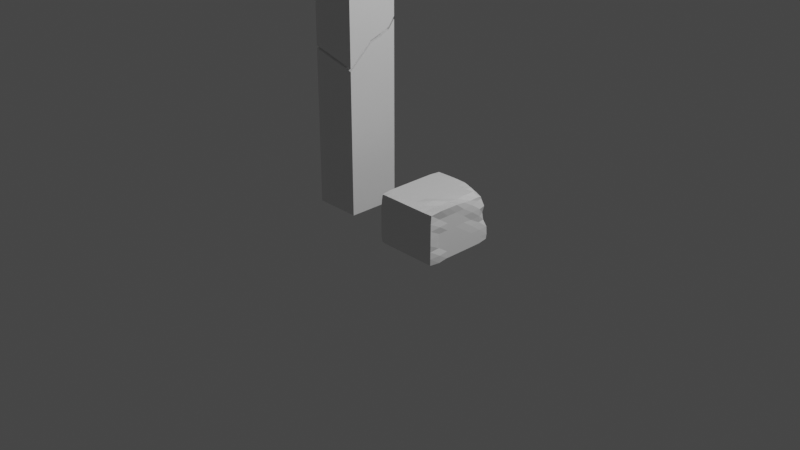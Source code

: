 # Source: gravestone_TYPE07.blend  (saved by Blender 2.90.8; exported with 4.5.12 LTS)
import bpy
from mathutils import Matrix  # noqa: F401  (used for matrix-valued properties, if any)

bpy.ops.wm.read_factory_settings(use_empty=True)
scene = bpy.context.scene
scene.name = 'Scene'

# ---- collections
col_collection = bpy.data.collections.new('Collection'); scene.collection.children.link(col_collection)

# ---- materials (node trees are filled in below, after node groups)
mat_material = bpy.data.materials.new('Material')
mat_material.alpha_threshold = 0.0
mat_material.use_transparent_shadow = False
mat_material.line_color = (0.0, 0.0, 0.0, 1.0)

# ---- material node trees
mat_material.use_nodes = True; mat_material.node_tree.nodes.clear()
_N = mat_material.node_tree.nodes; _L = mat_material.node_tree.links
n0 = _N.new('ShaderNodeOutputMaterial'); n0.name = 'Material Output'; n0.location = (300, 300)
n1 = _N.new('ShaderNodeBsdfPrincipled'); n1.name = 'Principled BSDF'; n1.location = (10, 300)
n1.distribution = 'GGX'
n1.subsurface_method = 'BURLEY'
n1.inputs[2].default_value = 0.4
n1.inputs[3].default_value = 1.45
n1.inputs[27].default_value = (0.0, 0.0, 0.0, 1.0)
n1.inputs[28].default_value = 1.0
_L.new(n1.outputs[0], n0.inputs[0])
n0.is_active_output = True

# ---- world
world_world = bpy.data.worlds.new('World'); scene.world = world_world
world_world.use_nodes = True; world_world.node_tree.nodes.clear()
_N = world_world.node_tree.nodes; _L = world_world.node_tree.links
n0 = _N.new('ShaderNodeOutputWorld'); n0.name = 'World Output'; n0.location = (300, 300)
n1 = _N.new('ShaderNodeBackground'); n1.name = 'Background'; n1.location = (10, 300)
n1.inputs[0].default_value = (0.05088, 0.05088, 0.05088, 1.0)
_L.new(n1.outputs[0], n0.inputs[0])
n0.is_active_output = True
world_world.color = (0.05088, 0.05088, 0.05088)
world_world.use_sun_shadow = False
world_world.sun_shadow_jitter_overblur = 0.0

# ---- cameras
cam_camera = bpy.data.cameras.new('Camera')
cam_camera.clip_end = 100.0
cam_camera.ortho_scale = 7.314

# ---- lights
light_light = bpy.data.lights.new('Light', 'POINT')
light_light.transmission_factor = 0.0
light_light.energy = 1000.0
light_light.shadow_soft_size = 0.1
light_light.shadow_maximum_resolution = 0.006
light_light.use_absolute_resolution = True

# ---- meshes
me_cube = bpy.data.meshes.new('Cube')
me_cube.from_pydata([(-0.8749, -0.2842, -1.002), (-0.8749, -0.2842, 1.682), (-0.8749, 0.2842, -1.002), (-0.8749, 0.2842, 1.682), (-0.3743, -0.2842, -1.002), (-0.3743, -0.2842, 1.682), (-0.3743, 0.2842, -1.002), (-0.3743, 0.2842, 1.682), (-0.8749, -0.2842, 1.682), (-0.8749, 0.2842, 1.682), (-0.3743, 0.2842, 1.682), (-0.3743, -0.2842, 1.682), (-0.3743, -0.2842, 0.5251), (-0.3743, 0.2842, 0.9379), (-0.3743, -0.02402, 0.755), (-0.3743, 0.1223, 0.8064), (-0.3743, 0.2114, 0.8453), (-0.8749, 0.2842, 0.8837), (-0.8749, -0.2842, 0.6512), (-0.8749, 0.1307, 0.8234), (-0.8749, 0.05403, 0.7724), (-0.8749, -0.1184, 0.7206), (-0.8749, -0.2011, 0.6681)], [], [(0, 18, 22, 21, 20, 19, 17, 2), (2, 17, 13, 6), (6, 13, 16, 15, 14, 12, 4), (4, 12, 18, 0), (2, 6, 4, 0), (3, 1, 8, 9), (1, 5, 11, 8), (7, 3, 9, 10), (5, 7, 10, 11), (16, 13, 17, 19), (15, 16, 19, 20), (14, 15, 20, 21), (21, 22, 14), (18, 14, 22), (12, 14, 18)])
_uv = me_cube.uv_layers.new(name='UVMap')
_uv.uv.foreach_set('vector', [0.1372, 0.05849, 0.1372, 0.3151, 0.1243, 0.3178, 0.1114, 0.3259, 0.08465, 0.334, 0.07274, 0.3419, 0.04891, 0.3512, 0.04891, 0.05849, 0.2258, 0.4767, 0.2258, 0.1839, 0.3036, 0.1755, 0.3036, 0.4767, 0.1374, 0.4768, 0.1374, 0.1756, 0.1487, 0.19, 0.1625, 0.1961, 0.1852, 0.204, 0.2256, 0.2397, 0.2256, 0.4768, 0.3815, 0.05849, 0.3815, 0.2956, 0.3038, 0.3152, 0.3038, 0.05849, 0.04678, 0.6159, 0.04678, 0.4953, 0.1837, 0.4953, 0.1837, 0.6159, 0.8229, 0.8246, 0.07836, 0.8226, 0.07839, 0.8096, 0.8229, 0.8116, 0.12, 0.8677, 0.8135, 0.8677, 0.8135, 0.8798, 0.12, 0.8798, 0.7822, 0.9275, 0.1252, 0.9275, 0.1252, 0.9161, 0.7822, 0.9161, 0.7724, 0.7754, 0.119, 0.7754, 0.119, 0.764, 0.7724, 0.764, 0.1487, 0.19, 0.3036, 0.1755, 0.04891, 0.3512, 0.07274, 0.3419, 0.1625, 0.1961, 0.1487, 0.19, 0.07274, 0.3419, 0.08465, 0.334, 0.1852, 0.204, 0.1625, 0.1961, 0.08465, 0.334, 0.1114, 0.3259, 0.1114, 0.3259, 0.1243, 0.3178, 0.1852, 0.204, 0.1372, 0.3151, 0.1852, 0.204, 0.1243, 0.3178, 0.3815, 0.2956, 0.1852, 0.204, 0.3038, 0.3152])
me_cube.materials.append(mat_material)
me_cube.use_remesh_preserve_volume = False
me_cube.use_remesh_preserve_attributes = False
me_cube.use_mirror_vertex_groups = False
me_cube.update()
me_cube_001 = bpy.data.meshes.new('Cube.001')
me_cube_001.from_pydata([(0.9217, 0.2906, -0.9864), (0.9407, -0.4815, -0.4767), (0.9259, -0.4741, -1.0), (0.2605, 0.2988, -0.4902), (0.2545, 0.2996, -1.0), (0.2611, -0.4619, -0.4953), (0.2615, -0.4706, -0.9965), (0.2545, 0.1891, -1.0), (0.2545, 0.07853, -1.0), (0.2545, -0.032, -1.0), (0.2545, -0.1425, -1.0), (0.2545, -0.2531, -1.0), (0.2545, -0.3636, -1.0), (0.8891, 0.1899, -0.5195), (0.9072, 0.07798, -0.5101), (0.9187, -0.02977, -0.4936), (0.9351, -0.1425, -0.475), (0.9394, -0.2531, -0.4706), (0.9476, -0.3636, -0.4624), (0.2545, -0.3636, -0.4841), (0.2545, -0.2531, -0.4841), (0.2545, -0.1425, -0.4841), (0.2545, -0.032, -0.4841), (0.2545, 0.07853, -0.4841), (0.2545, 0.1891, -0.4841), (0.934, -0.3636, -1.007), (0.9259, -0.2531, -1.0), (0.9259, -0.1425, -1.0), (0.9259, -0.032, -1.0), (0.9259, 0.07853, -1.0), (0.9255, 0.1923, -0.999), (0.8265, 0.2983, -0.9973), (0.723, 0.2996, -1.0), (0.6202, 0.2996, -1.0), (0.5184, 0.2996, -1.0), (0.4158, 0.2992, -0.9979), (0.3146, 0.2996, -1.0), (0.824, -0.4741, -0.4841), (0.7221, -0.4741, -0.4841), (0.6202, -0.4741, -0.4841), (0.5184, -0.4754, -0.4828), (0.4165, -0.4783, -0.4799), (0.3146, -0.4741, -0.4841), (0.3146, -0.4741, -1.0), (0.4165, -0.4741, -1.0), (0.5184, -0.4741, -1.0), (0.6202, -0.4741, -1.0), (0.7221, -0.4741, -1.0), (0.824, -0.4741, -1.0), (0.3102, 0.2975, -0.4882), (0.4151, 0.2987, -0.4864), (0.5192, 0.2979, -0.4855), (0.6206, 0.2965, -0.4886), (0.7227, 0.2712, -0.4978), (0.8264, 0.2588, -0.5252), (0.824, 0.1891, -1.0), (0.7221, 0.1891, -1.0), (0.6202, 0.1891, -1.0), (0.5184, 0.1891, -1.0), (0.4165, 0.1891, -1.0), (0.3146, 0.1891, -1.0), (0.824, 0.07853, -1.0), (0.7221, 0.07853, -1.0), (0.6202, 0.07853, -1.0), (0.5184, 0.07853, -1.0), (0.4165, 0.07853, -1.0), (0.3146, 0.07853, -1.0), (0.824, -0.032, -1.0), (0.7221, -0.032, -1.0), (0.6202, -0.032, -1.0), (0.5184, -0.032, -1.0), (0.4165, -0.032, -1.0), (0.3146, -0.032, -1.0), (0.824, -0.1425, -1.0), (0.7221, -0.1425, -1.0), (0.6202, -0.1425, -1.0), (0.5184, -0.1425, -1.0), (0.4165, -0.1425, -1.0), (0.3146, -0.1425, -1.0), (0.824, -0.2531, -1.0), (0.7221, -0.2531, -1.0), (0.6202, -0.2531, -1.0), (0.5184, -0.2531, -1.0), (0.4165, -0.2531, -1.0), (0.3146, -0.2531, -1.0), (0.824, -0.3636, -1.0), (0.7221, -0.3636, -1.0), (0.6202, -0.3636, -1.0), (0.5184, -0.3636, -1.0), (0.4165, -0.3636, -1.0), (0.3146, -0.3636, -1.0), (0.3145, 0.1891, -0.4841), (0.4165, 0.1891, -0.4841), (0.5184, 0.1891, -0.4841), (0.6202, 0.1891, -0.4841), (0.7233, 0.1901, -0.487), (0.8258, 0.1894, -0.4848), (0.3146, 0.07853, -0.4841), (0.4165, 0.07853, -0.4841), (0.5184, 0.07853, -0.4841), (0.6202, 0.07853, -0.4841), (0.7244, 0.07985, -0.4841), (0.8235, 0.07815, -0.4841), (0.3146, -0.032, -0.4841), (0.4165, -0.032, -0.4841), (0.5184, -0.032, -0.4841), (0.6202, -0.032, -0.4841), (0.7221, -0.032, -0.4841), (0.828, -0.02449, -0.4884), (0.3146, -0.1425, -0.4841), (0.4165, -0.1425, -0.4841), (0.5184, -0.1425, -0.4841), (0.6202, -0.1425, -0.4841), (0.7221, -0.1425, -0.4841), (0.824, -0.1425, -0.4788), (0.3146, -0.2531, -0.4841), (0.4165, -0.2531, -0.4841), (0.5184, -0.2531, -0.4841), (0.6202, -0.2531, -0.4841), (0.7221, -0.2531, -0.4713), (0.824, -0.2531, -0.4841), (0.3146, -0.3636, -0.4841), (0.4165, -0.3636, -0.4841), (0.5184, -0.3636, -0.4841), (0.6202, -0.3636, -0.4841), (0.7221, -0.3636, -0.4841), (0.824, -0.3636, -0.4783), (0.8783, 0.2527, -0.5564), (0.9063, 0.2661, -0.6289), (0.8887, 0.2618, -0.7052), (0.8968, 0.2693, -0.7789), (0.9202, 0.2939, -0.8526), (0.9235, 0.2969, -0.9331), (0.2545, -0.4741, -0.9263), (0.2545, -0.4741, -0.8526), (0.2545, -0.4741, -0.7789), (0.2545, -0.4741, -0.7052), (0.2545, -0.4741, -0.6315), (0.2582, -0.4698, -0.5591), (0.947, -0.4952, -0.5578), (0.9468, -0.4949, -0.6315), (0.9489, -0.4971, -0.7052), (0.9474, -0.4955, -0.7789), (0.9359, -0.4841, -0.8526), (0.9363, -0.4845, -0.9263), (0.2579, 0.2991, -0.5536), (0.2545, 0.2996, -0.6314), (0.2544, 0.299, -0.7069), (0.2574, 0.2994, -0.7778), (0.2546, 0.2996, -0.8525), (0.2545, 0.2996, -0.9263), (0.8923, 0.194, -0.5546), (0.9219, 0.189, -0.632), (0.9227, 0.1859, -0.7058), (0.9171, 0.1896, -0.775), (0.9259, 0.1891, -0.8526), (0.9259, 0.1891, -0.9263), (0.9209, 0.08006, -0.5558), (0.9259, 0.0815, -0.6301), (0.9149, 0.07668, -0.7128), (0.9226, 0.08247, -0.7756), (0.9259, 0.07854, -0.8526), (0.9259, 0.07853, -0.9263), (0.9256, -0.03502, -0.5571), (0.9234, -0.03055, -0.6312), (0.9233, -0.02982, -0.6997), (0.9259, -0.032, -0.7789), (0.9259, -0.032, -0.8526), (0.9259, -0.032, -0.9263), (0.9259, -0.1425, -0.5578), (0.9259, -0.1425, -0.6315), (0.9259, -0.1425, -0.7052), (0.9259, -0.1425, -0.7789), (0.9259, -0.1425, -0.8526), (0.9259, -0.1425, -0.9263), (0.9263, -0.2531, -0.5574), (0.9259, -0.2531, -0.6315), (0.9259, -0.2531, -0.7052), (0.9259, -0.2531, -0.7789), (0.9259, -0.2531, -0.8526), (0.9259, -0.2531, -0.9263), (0.9271, -0.3636, -0.5567), (0.9376, -0.3636, -0.6315), (0.9259, -0.3636, -0.7052), (0.9259, -0.3636, -0.7789), (0.9265, -0.3636, -0.8526), (0.9417, -0.3636, -0.9272), (0.2545, -0.3636, -0.5578), (0.2545, -0.3636, -0.6315), (0.2545, -0.3636, -0.7052), (0.2545, -0.3636, -0.7789), (0.2545, -0.3636, -0.8526), (0.2545, -0.3636, -0.9263), (0.2545, -0.2531, -0.5578), (0.2545, -0.2531, -0.6315), (0.2545, -0.2531, -0.7052), (0.2545, -0.2531, -0.7789), (0.2545, -0.2531, -0.8526), (0.2545, -0.2531, -0.9263), (0.2545, -0.1425, -0.5578), (0.2545, -0.1425, -0.6315), (0.2545, -0.1425, -0.7052), (0.2545, -0.1425, -0.7789), (0.2545, -0.1425, -0.8526), (0.2545, -0.1425, -0.9263), (0.2545, -0.032, -0.5578), (0.2545, -0.032, -0.6315), (0.2545, -0.032, -0.7052), (0.2545, -0.032, -0.7789), (0.2545, -0.032, -0.8526), (0.2545, -0.032, -0.9263), (0.2545, 0.07853, -0.5578), (0.2545, 0.07853, -0.6315), (0.2545, 0.07853, -0.7052), (0.2545, 0.07853, -0.7789), (0.2545, 0.07853, -0.8526), (0.2545, 0.07853, -0.9263), (0.2545, 0.1891, -0.5578), (0.2545, 0.1891, -0.6315), (0.2545, 0.1891, -0.7052), (0.2545, 0.1891, -0.7789), (0.2545, 0.1891, -0.8526), (0.2545, 0.1891, -0.9263), (0.3128, 0.2991, -0.5562), (0.3172, 0.2996, -0.632), (0.3146, 0.2996, -0.7051), (0.3146, 0.2996, -0.7789), (0.3131, 0.2979, -0.8543), (0.316, 0.2996, -0.9249), (0.4133, 0.2962, -0.5567), (0.4155, 0.2996, -0.631), (0.4165, 0.2996, -0.7052), (0.4165, 0.2996, -0.7789), (0.4165, 0.2996, -0.8526), (0.4147, 0.2995, -0.9276), (0.5184, 0.2996, -0.5578), (0.5187, 0.2996, -0.6316), (0.5184, 0.2996, -0.7052), (0.5184, 0.2996, -0.7789), (0.5184, 0.2996, -0.8526), (0.5184, 0.2996, -0.9263), (0.6223, 0.2952, -0.5586), (0.6155, 0.2975, -0.6318), (0.6183, 0.2974, -0.7037), (0.6214, 0.2981, -0.7763), (0.6202, 0.2996, -0.8526), (0.6202, 0.2996, -0.9263), (0.7257, 0.2963, -0.5587), (0.7222, 0.2996, -0.6314), (0.7205, 0.2977, -0.7075), (0.7214, 0.2985, -0.777), (0.7221, 0.2996, -0.8526), (0.7221, 0.2996, -0.9263), (0.8242, 0.2991, -0.6299), (0.824, 0.2996, -0.7052), (0.824, 0.2996, -0.7789), (0.824, 0.2996, -0.8526), (0.824, 0.2996, -0.9263), (0.824, -0.4743, -0.5578), (0.824, -0.4779, -0.6315), (0.824, -0.4743, -0.7052), (0.824, -0.4741, -0.7789), (0.824, -0.4742, -0.8526), (0.824, -0.4766, -0.9263), (0.7221, -0.4741, -0.5578), (0.7221, -0.4771, -0.6315), (0.7221, -0.4764, -0.7052), (0.7221, -0.476, -0.7789), (0.7221, -0.4741, -0.8526), (0.7221, -0.4741, -0.9263), (0.6202, -0.4741, -0.5578), (0.6202, -0.4741, -0.6315), (0.6202, -0.4741, -0.7052), (0.6202, -0.4778, -0.7789), (0.6202, -0.4741, -0.8526), (0.6202, -0.4741, -0.9263), (0.5184, -0.4741, -0.5578), (0.5184, -0.4782, -0.6315), (0.5184, -0.4743, -0.7052), (0.5184, -0.4801, -0.7789), (0.5184, -0.4741, -0.8526), (0.5184, -0.4769, -0.9263), (0.4165, -0.4741, -0.5578), (0.4165, -0.4743, -0.6315), (0.4165, -0.4763, -0.7052), (0.4165, -0.476, -0.7789), (0.4165, -0.4741, -0.8526), (0.4165, -0.4741, -0.9263), (0.3146, -0.476, -0.5578), (0.3146, -0.4741, -0.6315), (0.3146, -0.4771, -0.7052), (0.3146, -0.4795, -0.7789), (0.3146, -0.4786, -0.8526), (0.3146, -0.4745, -0.9263), (0.8264, 0.2588, -0.5252), (0.8818, 0.2468, -0.5389), (0.8891, 0.1899, -0.5195), (0.8258, 0.1894, -0.4848), (0.7227, 0.2712, -0.4978), (0.8783, 0.2527, -0.5564), (0.9063, 0.2661, -0.6289), (0.8923, 0.194, -0.5546), (0.7257, 0.2963, -0.5587), (0.7222, 0.2996, -0.6314), (0.8229, 0.2693, -0.5575), (0.8242, 0.2991, -0.6299)], [], [(121, 19, 5, 42), (288, 42, 5, 138), (217, 24, 3, 145), (85, 25, 2, 48), (181, 18, 1, 139), (127, 128, 300, 299), (247, 53, 298, 302), (151, 13, 14, 157), (157, 14, 15, 163), (163, 15, 16, 169), (169, 16, 17, 175), (175, 17, 18, 181), (31, 0, 30, 55), (55, 30, 29, 61), (61, 29, 28, 67), (67, 28, 27, 73), (73, 27, 26, 79), (79, 26, 25, 85), (138, 5, 19, 187), (187, 19, 20, 193), (193, 20, 21, 199), (199, 21, 22, 205), (205, 22, 23, 211), (211, 23, 24, 217), (49, 3, 24, 91), (91, 24, 23, 97), (97, 23, 22, 103), (103, 22, 21, 109), (109, 21, 20, 115), (115, 20, 19, 121), (17, 120, 126, 18), (120, 119, 125, 126), (119, 118, 124, 125), (118, 117, 123, 124), (117, 116, 122, 123), (116, 115, 121, 122), (16, 114, 120, 17), (114, 113, 119, 120), (113, 112, 118, 119), (112, 111, 117, 118), (111, 110, 116, 117), (110, 109, 115, 116), (15, 108, 114, 16), (108, 107, 113, 114), (107, 106, 112, 113), (106, 105, 111, 112), (105, 104, 110, 111), (104, 103, 109, 110), (14, 102, 108, 15), (102, 101, 107, 108), (101, 100, 106, 107), (100, 99, 105, 106), (99, 98, 104, 105), (98, 97, 103, 104), (13, 96, 102, 14), (96, 95, 101, 102), (95, 94, 100, 101), (94, 93, 99, 100), (93, 92, 98, 99), (92, 91, 97, 98), (253, 248, 303, 305), (54, 53, 95, 96), (53, 52, 94, 95), (52, 51, 93, 94), (51, 50, 92, 93), (50, 49, 91, 92), (11, 84, 90, 12), (84, 83, 89, 90), (83, 82, 88, 89), (82, 81, 87, 88), (81, 80, 86, 87), (80, 79, 85, 86), (10, 78, 84, 11), (78, 77, 83, 84), (77, 76, 82, 83), (76, 75, 81, 82), (75, 74, 80, 81), (74, 73, 79, 80), (9, 72, 78, 10), (72, 71, 77, 78), (71, 70, 76, 77), (70, 69, 75, 76), (69, 68, 74, 75), (68, 67, 73, 74), (8, 66, 72, 9), (66, 65, 71, 72), (65, 64, 70, 71), (64, 63, 69, 70), (63, 62, 68, 69), (62, 61, 67, 68), (7, 60, 66, 8), (60, 59, 65, 66), (59, 58, 64, 65), (58, 57, 63, 64), (57, 56, 62, 63), (56, 55, 61, 62), (4, 36, 60, 7), (36, 35, 59, 60), (35, 34, 58, 59), (34, 33, 57, 58), (33, 32, 56, 57), (32, 31, 55, 56), (145, 3, 49, 223), (223, 49, 50, 229), (229, 50, 51, 235), (235, 51, 52, 241), (241, 52, 53, 247), (13, 151, 301, 296), (12, 90, 43, 6), (90, 89, 44, 43), (89, 88, 45, 44), (88, 87, 46, 45), (87, 86, 47, 46), (86, 85, 48, 47), (139, 1, 37, 258), (258, 37, 38, 264), (264, 38, 39, 270), (270, 39, 40, 276), (276, 40, 41, 282), (282, 41, 42, 288), (18, 126, 37, 1), (126, 125, 38, 37), (125, 124, 39, 38), (124, 123, 40, 39), (123, 122, 41, 40), (122, 121, 42, 41), (44, 287, 293, 43), (287, 286, 292, 293), (286, 285, 291, 292), (285, 284, 290, 291), (284, 283, 289, 290), (283, 282, 288, 289), (45, 281, 287, 44), (281, 280, 286, 287), (280, 279, 285, 286), (279, 278, 284, 285), (278, 277, 283, 284), (277, 276, 282, 283), (46, 275, 281, 45), (275, 274, 280, 281), (274, 273, 279, 280), (273, 272, 278, 279), (272, 271, 277, 278), (271, 270, 276, 277), (47, 269, 275, 46), (269, 268, 274, 275), (268, 267, 273, 274), (267, 266, 272, 273), (266, 265, 271, 272), (265, 264, 270, 271), (48, 263, 269, 47), (263, 262, 268, 269), (262, 261, 267, 268), (261, 260, 266, 267), (260, 259, 265, 266), (259, 258, 264, 265), (2, 144, 263, 48), (144, 143, 262, 263), (143, 142, 261, 262), (142, 141, 260, 261), (141, 140, 259, 260), (140, 139, 258, 259), (32, 252, 257, 31), (252, 251, 256, 257), (251, 250, 255, 256), (250, 249, 254, 255), (249, 248, 253, 254), (128, 253, 305, 300), (33, 246, 252, 32), (246, 245, 251, 252), (245, 244, 250, 251), (244, 243, 249, 250), (243, 242, 248, 249), (242, 241, 247, 248), (34, 240, 246, 33), (240, 239, 245, 246), (239, 238, 244, 245), (238, 237, 243, 244), (237, 236, 242, 243), (236, 235, 241, 242), (35, 234, 240, 34), (234, 233, 239, 240), (233, 232, 238, 239), (232, 231, 237, 238), (231, 230, 236, 237), (230, 229, 235, 236), (36, 228, 234, 35), (228, 227, 233, 234), (227, 226, 232, 233), (226, 225, 231, 232), (225, 224, 230, 231), (224, 223, 229, 230), (4, 150, 228, 36), (150, 149, 227, 228), (149, 148, 226, 227), (148, 147, 225, 226), (147, 146, 224, 225), (146, 145, 223, 224), (8, 216, 222, 7), (216, 215, 221, 222), (215, 214, 220, 221), (214, 213, 219, 220), (213, 212, 218, 219), (212, 211, 217, 218), (9, 210, 216, 8), (210, 209, 215, 216), (209, 208, 214, 215), (208, 207, 213, 214), (207, 206, 212, 213), (206, 205, 211, 212), (10, 204, 210, 9), (204, 203, 209, 210), (203, 202, 208, 209), (202, 201, 207, 208), (201, 200, 206, 207), (200, 199, 205, 206), (11, 198, 204, 10), (198, 197, 203, 204), (197, 196, 202, 203), (196, 195, 201, 202), (195, 194, 200, 201), (194, 193, 199, 200), (12, 192, 198, 11), (192, 191, 197, 198), (191, 190, 196, 197), (190, 189, 195, 196), (189, 188, 194, 195), (188, 187, 193, 194), (6, 133, 192, 12), (133, 134, 191, 192), (134, 135, 190, 191), (135, 136, 189, 190), (136, 137, 188, 189), (137, 138, 187, 188), (26, 180, 186, 25), (180, 179, 185, 186), (179, 178, 184, 185), (178, 177, 183, 184), (177, 176, 182, 183), (176, 175, 181, 182), (27, 174, 180, 26), (174, 173, 179, 180), (173, 172, 178, 179), (172, 171, 177, 178), (171, 170, 176, 177), (170, 169, 175, 176), (28, 168, 174, 27), (168, 167, 173, 174), (167, 166, 172, 173), (166, 165, 171, 172), (165, 164, 170, 171), (164, 163, 169, 170), (29, 162, 168, 28), (162, 161, 167, 168), (161, 160, 166, 167), (160, 159, 165, 166), (159, 158, 164, 165), (158, 157, 163, 164), (30, 156, 162, 29), (156, 155, 161, 162), (155, 154, 160, 161), (154, 153, 159, 160), (153, 152, 158, 159), (152, 151, 157, 158), (0, 132, 156, 30), (132, 131, 155, 156), (131, 130, 154, 155), (130, 129, 153, 154), (129, 128, 152, 153), (128, 127, 151, 152), (31, 257, 132, 0), (257, 256, 131, 132), (256, 255, 130, 131), (255, 254, 129, 130), (254, 253, 128, 129), (96, 13, 296, 297), (25, 186, 144, 2), (186, 185, 143, 144), (185, 184, 142, 143), (184, 183, 141, 142), (183, 182, 140, 141), (182, 181, 139, 140), (7, 222, 150, 4), (222, 221, 149, 150), (221, 220, 148, 149), (220, 219, 147, 148), (219, 218, 146, 147), (218, 217, 145, 146), (43, 293, 133, 6), (293, 292, 134, 133), (292, 291, 135, 134), (291, 290, 136, 135), (290, 289, 137, 136), (289, 288, 138, 137), (304, 294, 295, 299), (299, 295, 296, 301), (295, 294, 297, 296), (302, 298, 294, 304), (303, 302, 304, 305), (305, 304, 299, 300), (53, 54, 294, 298), (151, 127, 299, 301), (54, 96, 297, 294), (248, 247, 302, 303)])
_uv = me_cube_001.uv_layers.new(name='UVMap')
_uv.uv.foreach_set('vector', [0.8393, 0.7143, 0.875, 0.7143, 0.875, 0.75, 0.8393, 0.75, 0.5893, 0.9643, 0.625, 0.9643, 0.625, 1.0, 0.5893, 1.0, 0.5893, 0.2143, 0.625, 0.2143, 0.625, 0.25, 0.5893, 0.25, 0.3393, 0.7143, 0.375, 0.7143, 0.375, 0.75, 0.3393, 0.75, 0.5893, 0.7143, 0.625, 0.7143, 0.625, 0.75, 0.5893, 0.75, 0.5893, 0.5, 0.5536, 0.5, 0.5536, 0.5, 0.5893, 0.5, 0.5893, 0.4286, 0.625, 0.4286, 0.625, 0.4286, 0.5893, 0.4286, 0.5893, 0.5357, 0.625, 0.5357, 0.625, 0.5714, 0.5893, 0.5714, 0.5893, 0.5714, 0.625, 0.5714, 0.625, 0.6071, 0.5893, 0.6071, 0.5893, 0.6071, 0.625, 0.6071, 0.625, 0.6429, 0.5893, 0.6429, 0.5893, 0.6429, 0.625, 0.6429, 0.625, 0.6786, 0.5893, 0.6786, 0.5893, 0.6786, 0.625, 0.6786, 0.625, 0.7143, 0.5893, 0.7143, 0.3393, 0.5, 0.375, 0.5, 0.375, 0.5357, 0.3393, 0.5357, 0.3393, 0.5357, 0.375, 0.5357, 0.375, 0.5714, 0.3393, 0.5714, 0.3393, 0.5714, 0.375, 0.5714, 0.375, 0.6071, 0.3393, 0.6071, 0.3393, 0.6071, 0.375, 0.6071, 0.375, 0.6429, 0.3393, 0.6429, 0.3393, 0.6429, 0.375, 0.6429, 0.375, 0.6786, 0.3393, 0.6786, 0.3393, 0.6786, 0.375, 0.6786, 0.375, 0.7143, 0.3393, 0.7143, 0.5893, 0.0, 0.625, 0.0, 0.625, 0.03571, 0.5893, 0.03571, 0.5893, 0.03571, 0.625, 0.03571, 0.625, 0.07143, 0.5893, 0.07143, 0.5893, 0.07143, 0.625, 0.07143, 0.625, 0.1071, 0.5893, 0.1071, 0.5893, 0.1071, 0.625, 0.1071, 0.625, 0.1429, 0.5893, 0.1429, 0.5893, 0.1429, 0.625, 0.1429, 0.625, 0.1786, 0.5893, 0.1786, 0.5893, 0.1786, 0.625, 0.1786, 0.625, 0.2143, 0.5893, 0.2143, 0.8393, 0.5, 0.875, 0.5, 0.875, 0.5357, 0.8393, 0.5357, 0.8393, 0.5357, 0.875, 0.5357, 0.875, 0.5714, 0.8393, 0.5714, 0.8393, 0.5714, 0.875, 0.5714, 0.875, 0.6071, 0.8393, 0.6071, 0.8393, 0.6071, 0.875, 0.6071, 0.875, 0.6429, 0.8393, 0.6429, 0.8393, 0.6429, 0.875, 0.6429, 0.875, 0.6786, 0.8393, 0.6786, 0.8393, 0.6786, 0.875, 0.6786, 0.875, 0.7143, 0.8393, 0.7143, 0.625, 0.6786, 0.6607, 0.6786, 0.6607, 0.7143, 0.625, 0.7143, 0.6607, 0.6786, 0.6964, 0.6786, 0.6964, 0.7143, 0.6607, 0.7143, 0.6964, 0.6786, 0.7321, 0.6786, 0.7321, 0.7143, 0.6964, 0.7143, 0.7321, 0.6786, 0.7679, 0.6786, 0.7679, 0.7143, 0.7321, 0.7143, 0.7679, 0.6786, 0.8036, 0.6786, 0.8036, 0.7143, 0.7679, 0.7143, 0.8036, 0.6786, 0.8393, 0.6786, 0.8393, 0.7143, 0.8036, 0.7143, 0.625, 0.6429, 0.6607, 0.6429, 0.6607, 0.6786, 0.625, 0.6786, 0.6607, 0.6429, 0.6964, 0.6429, 0.6964, 0.6786, 0.6607, 0.6786, 0.6964, 0.6429, 0.7321, 0.6429, 0.7321, 0.6786, 0.6964, 0.6786, 0.7321, 0.6429, 0.7679, 0.6429, 0.7679, 0.6786, 0.7321, 0.6786, 0.7679, 0.6429, 0.8036, 0.6429, 0.8036, 0.6786, 0.7679, 0.6786, 0.8036, 0.6429, 0.8393, 0.6429, 0.8393, 0.6786, 0.8036, 0.6786, 0.625, 0.6071, 0.6607, 0.6071, 0.6607, 0.6429, 0.625, 0.6429, 0.6607, 0.6071, 0.6964, 0.6071, 0.6964, 0.6429, 0.6607, 0.6429, 0.6964, 0.6071, 0.7321, 0.6071, 0.7321, 0.6429, 0.6964, 0.6429, 0.7321, 0.6071, 0.7679, 0.6071, 0.7679, 0.6429, 0.7321, 0.6429, 0.7679, 0.6071, 0.8036, 0.6071, 0.8036, 0.6429, 0.7679, 0.6429, 0.8036, 0.6071, 0.8393, 0.6071, 0.8393, 0.6429, 0.8036, 0.6429, 0.625, 0.5714, 0.6607, 0.5714, 0.6607, 0.6071, 0.625, 0.6071, 0.6607, 0.5714, 0.6964, 0.5714, 0.6964, 0.6071, 0.6607, 0.6071, 0.6964, 0.5714, 0.7321, 0.5714, 0.7321, 0.6071, 0.6964, 0.6071, 0.7321, 0.5714, 0.7679, 0.5714, 0.7679, 0.6071, 0.7321, 0.6071, 0.7679, 0.5714, 0.8036, 0.5714, 0.8036, 0.6071, 0.7679, 0.6071, 0.8036, 0.5714, 0.8393, 0.5714, 0.8393, 0.6071, 0.8036, 0.6071, 0.625, 0.5357, 0.6607, 0.5357, 0.6607, 0.5714, 0.625, 0.5714, 0.6607, 0.5357, 0.6964, 0.5357, 0.6964, 0.5714, 0.6607, 0.5714, 0.6964, 0.5357, 0.7321, 0.5357, 0.7321, 0.5714, 0.6964, 0.5714, 0.7321, 0.5357, 0.7679, 0.5357, 0.7679, 0.5714, 0.7321, 0.5714, 0.7679, 0.5357, 0.8036, 0.5357, 0.8036, 0.5714, 0.7679, 0.5714, 0.8036, 0.5357, 0.8393, 0.5357, 0.8393, 0.5714, 0.8036, 0.5714, 0.5536, 0.4643, 0.5536, 0.4286, 0.5536, 0.4286, 0.5536, 0.4643, 0.6607, 0.5, 0.6964, 0.5, 0.6964, 0.5357, 0.6607, 0.5357, 0.6964, 0.5, 0.7321, 0.5, 0.7321, 0.5357, 0.6964, 0.5357, 0.7321, 0.5, 0.7679, 0.5, 0.7679, 0.5357, 0.7321, 0.5357, 0.7679, 0.5, 0.8036, 0.5, 0.8036, 0.5357, 0.7679, 0.5357, 0.8036, 0.5, 0.8393, 0.5, 0.8393, 0.5357, 0.8036, 0.5357, 0.125, 0.6786, 0.1607, 0.6786, 0.1607, 0.7143, 0.125, 0.7143, 0.1607, 0.6786, 0.1964, 0.6786, 0.1964, 0.7143, 0.1607, 0.7143, 0.1964, 0.6786, 0.2321, 0.6786, 0.2321, 0.7143, 0.1964, 0.7143, 0.2321, 0.6786, 0.2679, 0.6786, 0.2679, 0.7143, 0.2321, 0.7143, 0.2679, 0.6786, 0.3036, 0.6786, 0.3036, 0.7143, 0.2679, 0.7143, 0.3036, 0.6786, 0.3393, 0.6786, 0.3393, 0.7143, 0.3036, 0.7143, 0.125, 0.6429, 0.1607, 0.6429, 0.1607, 0.6786, 0.125, 0.6786, 0.1607, 0.6429, 0.1964, 0.6429, 0.1964, 0.6786, 0.1607, 0.6786, 0.1964, 0.6429, 0.2321, 0.6429, 0.2321, 0.6786, 0.1964, 0.6786, 0.2321, 0.6429, 0.2679, 0.6429, 0.2679, 0.6786, 0.2321, 0.6786, 0.2679, 0.6429, 0.3036, 0.6429, 0.3036, 0.6786, 0.2679, 0.6786, 0.3036, 0.6429, 0.3393, 0.6429, 0.3393, 0.6786, 0.3036, 0.6786, 0.125, 0.6071, 0.1607, 0.6071, 0.1607, 0.6429, 0.125, 0.6429, 0.1607, 0.6071, 0.1964, 0.6071, 0.1964, 0.6429, 0.1607, 0.6429, 0.1964, 0.6071, 0.2321, 0.6071, 0.2321, 0.6429, 0.1964, 0.6429, 0.2321, 0.6071, 0.2679, 0.6071, 0.2679, 0.6429, 0.2321, 0.6429, 0.2679, 0.6071, 0.3036, 0.6071, 0.3036, 0.6429, 0.2679, 0.6429, 0.3036, 0.6071, 0.3393, 0.6071, 0.3393, 0.6429, 0.3036, 0.6429, 0.125, 0.5714, 0.1607, 0.5714, 0.1607, 0.6071, 0.125, 0.6071, 0.1607, 0.5714, 0.1964, 0.5714, 0.1964, 0.6071, 0.1607, 0.6071, 0.1964, 0.5714, 0.2321, 0.5714, 0.2321, 0.6071, 0.1964, 0.6071, 0.2321, 0.5714, 0.2679, 0.5714, 0.2679, 0.6071, 0.2321, 0.6071, 0.2679, 0.5714, 0.3036, 0.5714, 0.3036, 0.6071, 0.2679, 0.6071, 0.3036, 0.5714, 0.3393, 0.5714, 0.3393, 0.6071, 0.3036, 0.6071, 0.125, 0.5357, 0.1607, 0.5357, 0.1607, 0.5714, 0.125, 0.5714, 0.1607, 0.5357, 0.1964, 0.5357, 0.1964, 0.5714, 0.1607, 0.5714, 0.1964, 0.5357, 0.2321, 0.5357, 0.2321, 0.5714, 0.1964, 0.5714, 0.2321, 0.5357, 0.2679, 0.5357, 0.2679, 0.5714, 0.2321, 0.5714, 0.2679, 0.5357, 0.3036, 0.5357, 0.3036, 0.5714, 0.2679, 0.5714, 0.3036, 0.5357, 0.3393, 0.5357, 0.3393, 0.5714, 0.3036, 0.5714, 0.125, 0.5, 0.1607, 0.5, 0.1607, 0.5357, 0.125, 0.5357, 0.1607, 0.5, 0.1964, 0.5, 0.1964, 0.5357, 0.1607, 0.5357, 0.1964, 0.5, 0.2321, 0.5, 0.2321, 0.5357, 0.1964, 0.5357, 0.2321, 0.5, 0.2679, 0.5, 0.2679, 0.5357, 0.2321, 0.5357, 0.2679, 0.5, 0.3036, 0.5, 0.3036, 0.5357, 0.2679, 0.5357, 0.3036, 0.5, 0.3393, 0.5, 0.3393, 0.5357, 0.3036, 0.5357, 0.5893, 0.25, 0.625, 0.25, 0.625, 0.2857, 0.5893, 0.2857, 0.5893, 0.2857, 0.625, 0.2857, 0.625, 0.3214, 0.5893, 0.3214, 0.5893, 0.3214, 0.625, 0.3214, 0.625, 0.3571, 0.5893, 0.3571, 0.5893, 0.3571, 0.625, 0.3571, 0.625, 0.3929, 0.5893, 0.3929, 0.5893, 0.3929, 0.625, 0.3929, 0.625, 0.4286, 0.5893, 0.4286, 0.625, 0.5357, 0.5893, 0.5357, 0.5893, 0.5357, 0.625, 0.5357, 0.125, 0.7143, 0.1607, 0.7143, 0.1607, 0.75, 0.125, 0.75, 0.1607, 0.7143, 0.1964, 0.7143, 0.1964, 0.75, 0.1607, 0.75, 0.1964, 0.7143, 0.2321, 0.7143, 0.2321, 0.75, 0.1964, 0.75, 0.2321, 0.7143, 0.2679, 0.7143, 0.2679, 0.75, 0.2321, 0.75, 0.2679, 0.7143, 0.3036, 0.7143, 0.3036, 0.75, 0.2679, 0.75, 0.3036, 0.7143, 0.3393, 0.7143, 0.3393, 0.75, 0.3036, 0.75, 0.5893, 0.75, 0.625, 0.75, 0.625, 0.7857, 0.5893, 0.7857, 0.5893, 0.7857, 0.625, 0.7857, 0.625, 0.8214, 0.5893, 0.8214, 0.5893, 0.8214, 0.625, 0.8214, 0.625, 0.8571, 0.5893, 0.8571, 0.5893, 0.8571, 0.625, 0.8571, 0.625, 0.8929, 0.5893, 0.8929, 0.5893, 0.8929, 0.625, 0.8929, 0.625, 0.9286, 0.5893, 0.9286, 0.5893, 0.9286, 0.625, 0.9286, 0.625, 0.9643, 0.5893, 0.9643, 0.625, 0.7143, 0.6607, 0.7143, 0.6607, 0.75, 0.625, 0.75, 0.6607, 0.7143, 0.6964, 0.7143, 0.6964, 0.75, 0.6607, 0.75, 0.6964, 0.7143, 0.7321, 0.7143, 0.7321, 0.75, 0.6964, 0.75, 0.7321, 0.7143, 0.7679, 0.7143, 0.7679, 0.75, 0.7321, 0.75, 0.7679, 0.7143, 0.8036, 0.7143, 0.8036, 0.75, 0.7679, 0.75, 0.8036, 0.7143, 0.8393, 0.7143, 0.8393, 0.75, 0.8036, 0.75, 0.375, 0.9286, 0.4107, 0.9286, 0.4107, 0.9643, 0.375, 0.9643, 0.4107, 0.9286, 0.4464, 0.9286, 0.4464, 0.9643, 0.4107, 0.9643, 0.4464, 0.9286, 0.4821, 0.9286, 0.4821, 0.9643, 0.4464, 0.9643, 0.4821, 0.9286, 0.5179, 0.9286, 0.5179, 0.9643, 0.4821, 0.9643, 0.5179, 0.9286, 0.5536, 0.9286, 0.5536, 0.9643, 0.5179, 0.9643, 0.5536, 0.9286, 0.5893, 0.9286, 0.5893, 0.9643, 0.5536, 0.9643, 0.375, 0.8929, 0.4107, 0.8929, 0.4107, 0.9286, 0.375, 0.9286, 0.4107, 0.8929, 0.4464, 0.8929, 0.4464, 0.9286, 0.4107, 0.9286, 0.4464, 0.8929, 0.4821, 0.8929, 0.4821, 0.9286, 0.4464, 0.9286, 0.4821, 0.8929, 0.5179, 0.8929, 0.5179, 0.9286, 0.4821, 0.9286, 0.5179, 0.8929, 0.5536, 0.8929, 0.5536, 0.9286, 0.5179, 0.9286, 0.5536, 0.8929, 0.5893, 0.8929, 0.5893, 0.9286, 0.5536, 0.9286, 0.375, 0.8571, 0.4107, 0.8571, 0.4107, 0.8929, 0.375, 0.8929, 0.4107, 0.8571, 0.4464, 0.8571, 0.4464, 0.8929, 0.4107, 0.8929, 0.4464, 0.8571, 0.4821, 0.8571, 0.4821, 0.8929, 0.4464, 0.8929, 0.4821, 0.8571, 0.5179, 0.8571, 0.5179, 0.8929, 0.4821, 0.8929, 0.5179, 0.8571, 0.5536, 0.8571, 0.5536, 0.8929, 0.5179, 0.8929, 0.5536, 0.8571, 0.5893, 0.8571, 0.5893, 0.8929, 0.5536, 0.8929, 0.375, 0.8214, 0.4107, 0.8214, 0.4107, 0.8571, 0.375, 0.8571, 0.4107, 0.8214, 0.4464, 0.8214, 0.4464, 0.8571, 0.4107, 0.8571, 0.4464, 0.8214, 0.4821, 0.8214, 0.4821, 0.8571, 0.4464, 0.8571, 0.4821, 0.8214, 0.5179, 0.8214, 0.5179, 0.8571, 0.4821, 0.8571, 0.5179, 0.8214, 0.5536, 0.8214, 0.5536, 0.8571, 0.5179, 0.8571, 0.5536, 0.8214, 0.5893, 0.8214, 0.5893, 0.8571, 0.5536, 0.8571, 0.375, 0.7857, 0.4107, 0.7857, 0.4107, 0.8214, 0.375, 0.8214, 0.4107, 0.7857, 0.4464, 0.7857, 0.4464, 0.8214, 0.4107, 0.8214, 0.4464, 0.7857, 0.4821, 0.7857, 0.4821, 0.8214, 0.4464, 0.8214, 0.4821, 0.7857, 0.5179, 0.7857, 0.5179, 0.8214, 0.4821, 0.8214, 0.5179, 0.7857, 0.5536, 0.7857, 0.5536, 0.8214, 0.5179, 0.8214, 0.5536, 0.7857, 0.5893, 0.7857, 0.5893, 0.8214, 0.5536, 0.8214, 0.375, 0.75, 0.4107, 0.75, 0.4107, 0.7857, 0.375, 0.7857, 0.4107, 0.75, 0.4464, 0.75, 0.4464, 0.7857, 0.4107, 0.7857, 0.4464, 0.75, 0.4821, 0.75, 0.4821, 0.7857, 0.4464, 0.7857, 0.4821, 0.75, 0.5179, 0.75, 0.5179, 0.7857, 0.4821, 0.7857, 0.5179, 0.75, 0.5536, 0.75, 0.5536, 0.7857, 0.5179, 0.7857, 0.5536, 0.75, 0.5893, 0.75, 0.5893, 0.7857, 0.5536, 0.7857, 0.375, 0.4286, 0.4107, 0.4286, 0.4107, 0.4643, 0.375, 0.4643, 0.4107, 0.4286, 0.4464, 0.4286, 0.4464, 0.4643, 0.4107, 0.4643, 0.4464, 0.4286, 0.4821, 0.4286, 0.4821, 0.4643, 0.4464, 0.4643, 0.4821, 0.4286, 0.5179, 0.4286, 0.5179, 0.4643, 0.4821, 0.4643, 0.5179, 0.4286, 0.5536, 0.4286, 0.5536, 0.4643, 0.5179, 0.4643, 0.5536, 0.5, 0.5536, 0.4643, 0.5536, 0.4643, 0.5536, 0.5, 0.375, 0.3929, 0.4107, 0.3929, 0.4107, 0.4286, 0.375, 0.4286, 0.4107, 0.3929, 0.4464, 0.3929, 0.4464, 0.4286, 0.4107, 0.4286, 0.4464, 0.3929, 0.4821, 0.3929, 0.4821, 0.4286, 0.4464, 0.4286, 0.4821, 0.3929, 0.5179, 0.3929, 0.5179, 0.4286, 0.4821, 0.4286, 0.5179, 0.3929, 0.5536, 0.3929, 0.5536, 0.4286, 0.5179, 0.4286, 0.5536, 0.3929, 0.5893, 0.3929, 0.5893, 0.4286, 0.5536, 0.4286, 0.375, 0.3571, 0.4107, 0.3571, 0.4107, 0.3929, 0.375, 0.3929, 0.4107, 0.3571, 0.4464, 0.3571, 0.4464, 0.3929, 0.4107, 0.3929, 0.4464, 0.3571, 0.4821, 0.3571, 0.4821, 0.3929, 0.4464, 0.3929, 0.4821, 0.3571, 0.5179, 0.3571, 0.5179, 0.3929, 0.4821, 0.3929, 0.5179, 0.3571, 0.5536, 0.3571, 0.5536, 0.3929, 0.5179, 0.3929, 0.5536, 0.3571, 0.5893, 0.3571, 0.5893, 0.3929, 0.5536, 0.3929, 0.375, 0.3214, 0.4107, 0.3214, 0.4107, 0.3571, 0.375, 0.3571, 0.4107, 0.3214, 0.4464, 0.3214, 0.4464, 0.3571, 0.4107, 0.3571, 0.4464, 0.3214, 0.4821, 0.3214, 0.4821, 0.3571, 0.4464, 0.3571, 0.4821, 0.3214, 0.5179, 0.3214, 0.5179, 0.3571, 0.4821, 0.3571, 0.5179, 0.3214, 0.5536, 0.3214, 0.5536, 0.3571, 0.5179, 0.3571, 0.5536, 0.3214, 0.5893, 0.3214, 0.5893, 0.3571, 0.5536, 0.3571, 0.375, 0.2857, 0.4107, 0.2857, 0.4107, 0.3214, 0.375, 0.3214, 0.4107, 0.2857, 0.4464, 0.2857, 0.4464, 0.3214, 0.4107, 0.3214, 0.4464, 0.2857, 0.4821, 0.2857, 0.4821, 0.3214, 0.4464, 0.3214, 0.4821, 0.2857, 0.5179, 0.2857, 0.5179, 0.3214, 0.4821, 0.3214, 0.5179, 0.2857, 0.5536, 0.2857, 0.5536, 0.3214, 0.5179, 0.3214, 0.5536, 0.2857, 0.5893, 0.2857, 0.5893, 0.3214, 0.5536, 0.3214, 0.375, 0.25, 0.4107, 0.25, 0.4107, 0.2857, 0.375, 0.2857, 0.4107, 0.25, 0.4464, 0.25, 0.4464, 0.2857, 0.4107, 0.2857, 0.4464, 0.25, 0.4821, 0.25, 0.4821, 0.2857, 0.4464, 0.2857, 0.4821, 0.25, 0.5179, 0.25, 0.5179, 0.2857, 0.4821, 0.2857, 0.5179, 0.25, 0.5536, 0.25, 0.5536, 0.2857, 0.5179, 0.2857, 0.5536, 0.25, 0.5893, 0.25, 0.5893, 0.2857, 0.5536, 0.2857, 0.375, 0.1786, 0.4107, 0.1786, 0.4107, 0.2143, 0.375, 0.2143, 0.4107, 0.1786, 0.4464, 0.1786, 0.4464, 0.2143, 0.4107, 0.2143, 0.4464, 0.1786, 0.4821, 0.1786, 0.4821, 0.2143, 0.4464, 0.2143, 0.4821, 0.1786, 0.5179, 0.1786, 0.5179, 0.2143, 0.4821, 0.2143, 0.5179, 0.1786, 0.5536, 0.1786, 0.5536, 0.2143, 0.5179, 0.2143, 0.5536, 0.1786, 0.5893, 0.1786, 0.5893, 0.2143, 0.5536, 0.2143, 0.375, 0.1429, 0.4107, 0.1429, 0.4107, 0.1786, 0.375, 0.1786, 0.4107, 0.1429, 0.4464, 0.1429, 0.4464, 0.1786, 0.4107, 0.1786, 0.4464, 0.1429, 0.4821, 0.1429, 0.4821, 0.1786, 0.4464, 0.1786, 0.4821, 0.1429, 0.5179, 0.1429, 0.5179, 0.1786, 0.4821, 0.1786, 0.5179, 0.1429, 0.5536, 0.1429, 0.5536, 0.1786, 0.5179, 0.1786, 0.5536, 0.1429, 0.5893, 0.1429, 0.5893, 0.1786, 0.5536, 0.1786, 0.375, 0.1071, 0.4107, 0.1071, 0.4107, 0.1429, 0.375, 0.1429, 0.4107, 0.1071, 0.4464, 0.1071, 0.4464, 0.1429, 0.4107, 0.1429, 0.4464, 0.1071, 0.4821, 0.1071, 0.4821, 0.1429, 0.4464, 0.1429, 0.4821, 0.1071, 0.5179, 0.1071, 0.5179, 0.1429, 0.4821, 0.1429, 0.5179, 0.1071, 0.5536, 0.1071, 0.5536, 0.1429, 0.5179, 0.1429, 0.5536, 0.1071, 0.5893, 0.1071, 0.5893, 0.1429, 0.5536, 0.1429, 0.375, 0.07143, 0.4107, 0.07143, 0.4107, 0.1071, 0.375, 0.1071, 0.4107, 0.07143, 0.4464, 0.07143, 0.4464, 0.1071, 0.4107, 0.1071, 0.4464, 0.07143, 0.4821, 0.07143, 0.4821, 0.1071, 0.4464, 0.1071, 0.4821, 0.07143, 0.5179, 0.07143, 0.5179, 0.1071, 0.4821, 0.1071, 0.5179, 0.07143, 0.5536, 0.07143, 0.5536, 0.1071, 0.5179, 0.1071, 0.5536, 0.07143, 0.5893, 0.07143, 0.5893, 0.1071, 0.5536, 0.1071, 0.375, 0.03571, 0.4107, 0.03571, 0.4107, 0.07143, 0.375, 0.07143, 0.4107, 0.03571, 0.4464, 0.03571, 0.4464, 0.07143, 0.4107, 0.07143, 0.4464, 0.03571, 0.4821, 0.03571, 0.4821, 0.07143, 0.4464, 0.07143, 0.4821, 0.03571, 0.5179, 0.03571, 0.5179, 0.07143, 0.4821, 0.07143, 0.5179, 0.03571, 0.5536, 0.03571, 0.5536, 0.07143, 0.5179, 0.07143, 0.5536, 0.03571, 0.5893, 0.03571, 0.5893, 0.07143, 0.5536, 0.07143, 0.375, 0.0, 0.4107, 0.0, 0.4107, 0.03571, 0.375, 0.03571, 0.4107, 0.0, 0.4464, 0.0, 0.4464, 0.03571, 0.4107, 0.03571, 0.4464, 0.0, 0.4821, 0.0, 0.4821, 0.03571, 0.4464, 0.03571, 0.4821, 0.0, 0.5179, 0.0, 0.5179, 0.03571, 0.4821, 0.03571, 0.5179, 0.0, 0.5536, 0.0, 0.5536, 0.03571, 0.5179, 0.03571, 0.5536, 0.0, 0.5893, 0.0, 0.5893, 0.03571, 0.5536, 0.03571, 0.375, 0.6786, 0.4107, 0.6786, 0.4107, 0.7143, 0.375, 0.7143, 0.4107, 0.6786, 0.4464, 0.6786, 0.4464, 0.7143, 0.4107, 0.7143, 0.4464, 0.6786, 0.4821, 0.6786, 0.4821, 0.7143, 0.4464, 0.7143, 0.4821, 0.6786, 0.5179, 0.6786, 0.5179, 0.7143, 0.4821, 0.7143, 0.5179, 0.6786, 0.5536, 0.6786, 0.5536, 0.7143, 0.5179, 0.7143, 0.5536, 0.6786, 0.5893, 0.6786, 0.5893, 0.7143, 0.5536, 0.7143, 0.375, 0.6429, 0.4107, 0.6429, 0.4107, 0.6786, 0.375, 0.6786, 0.4107, 0.6429, 0.4464, 0.6429, 0.4464, 0.6786, 0.4107, 0.6786, 0.4464, 0.6429, 0.4821, 0.6429, 0.4821, 0.6786, 0.4464, 0.6786, 0.4821, 0.6429, 0.5179, 0.6429, 0.5179, 0.6786, 0.4821, 0.6786, 0.5179, 0.6429, 0.5536, 0.6429, 0.5536, 0.6786, 0.5179, 0.6786, 0.5536, 0.6429, 0.5893, 0.6429, 0.5893, 0.6786, 0.5536, 0.6786, 0.375, 0.6071, 0.4107, 0.6071, 0.4107, 0.6429, 0.375, 0.6429, 0.4107, 0.6071, 0.4464, 0.6071, 0.4464, 0.6429, 0.4107, 0.6429, 0.4464, 0.6071, 0.4821, 0.6071, 0.4821, 0.6429, 0.4464, 0.6429, 0.4821, 0.6071, 0.5179, 0.6071, 0.5179, 0.6429, 0.4821, 0.6429, 0.5179, 0.6071, 0.5536, 0.6071, 0.5536, 0.6429, 0.5179, 0.6429, 0.5536, 0.6071, 0.5893, 0.6071, 0.5893, 0.6429, 0.5536, 0.6429, 0.375, 0.5714, 0.4107, 0.5714, 0.4107, 0.6071, 0.375, 0.6071, 0.4107, 0.5714, 0.4464, 0.5714, 0.4464, 0.6071, 0.4107, 0.6071, 0.4464, 0.5714, 0.4821, 0.5714, 0.4821, 0.6071, 0.4464, 0.6071, 0.4821, 0.5714, 0.5179, 0.5714, 0.5179, 0.6071, 0.4821, 0.6071, 0.5179, 0.5714, 0.5536, 0.5714, 0.5536, 0.6071, 0.5179, 0.6071, 0.5536, 0.5714, 0.5893, 0.5714, 0.5893, 0.6071, 0.5536, 0.6071, 0.375, 0.5357, 0.4107, 0.5357, 0.4107, 0.5714, 0.375, 0.5714, 0.4107, 0.5357, 0.4464, 0.5357, 0.4464, 0.5714, 0.4107, 0.5714, 0.4464, 0.5357, 0.4821, 0.5357, 0.4821, 0.5714, 0.4464, 0.5714, 0.4821, 0.5357, 0.5179, 0.5357, 0.5179, 0.5714, 0.4821, 0.5714, 0.5179, 0.5357, 0.5536, 0.5357, 0.5536, 0.5714, 0.5179, 0.5714, 0.5536, 0.5357, 0.5893, 0.5357, 0.5893, 0.5714, 0.5536, 0.5714, 0.375, 0.5, 0.4107, 0.5, 0.4107, 0.5357, 0.375, 0.5357, 0.4107, 0.5, 0.4464, 0.5, 0.4464, 0.5357, 0.4107, 0.5357, 0.4464, 0.5, 0.4821, 0.5, 0.4821, 0.5357, 0.4464, 0.5357, 0.4821, 0.5, 0.5179, 0.5, 0.5179, 0.5357, 0.4821, 0.5357, 0.5179, 0.5, 0.5536, 0.5, 0.5536, 0.5357, 0.5179, 0.5357, 0.5536, 0.5, 0.5893, 0.5, 0.5893, 0.5357, 0.5536, 0.5357, 0.375, 0.4643, 0.4107, 0.4643, 0.4107, 0.5, 0.375, 0.5, 0.4107, 0.4643, 0.4464, 0.4643, 0.4464, 0.5, 0.4107, 0.5, 0.4464, 0.4643, 0.4821, 0.4643, 0.4821, 0.5, 0.4464, 0.5, 0.4821, 0.4643, 0.5179, 0.4643, 0.5179, 0.5, 0.4821, 0.5, 0.5179, 0.4643, 0.5536, 0.4643, 0.5536, 0.5, 0.5179, 0.5, 0.6607, 0.5357, 0.625, 0.5357, 0.625, 0.5357, 0.6607, 0.5357, 0.375, 0.7143, 0.4107, 0.7143, 0.4107, 0.75, 0.375, 0.75, 0.4107, 0.7143, 0.4464, 0.7143, 0.4464, 0.75, 0.4107, 0.75, 0.4464, 0.7143, 0.4821, 0.7143, 0.4821, 0.75, 0.4464, 0.75, 0.4821, 0.7143, 0.5179, 0.7143, 0.5179, 0.75, 0.4821, 0.75, 0.5179, 0.7143, 0.5536, 0.7143, 0.5536, 0.75, 0.5179, 0.75, 0.5536, 0.7143, 0.5893, 0.7143, 0.5893, 0.75, 0.5536, 0.75, 0.375, 0.2143, 0.4107, 0.2143, 0.4107, 0.25, 0.375, 0.25, 0.4107, 0.2143, 0.4464, 0.2143, 0.4464, 0.25, 0.4107, 0.25, 0.4464, 0.2143, 0.4821, 0.2143, 0.4821, 0.25, 0.4464, 0.25, 0.4821, 0.2143, 0.5179, 0.2143, 0.5179, 0.25, 0.4821, 0.25, 0.5179, 0.2143, 0.5536, 0.2143, 0.5536, 0.25, 0.5179, 0.25, 0.5536, 0.2143, 0.5893, 0.2143, 0.5893, 0.25, 0.5536, 0.25, 0.375, 0.9643, 0.4107, 0.9643, 0.4107, 1.0, 0.375, 1.0, 0.4107, 0.9643, 0.4464, 0.9643, 0.4464, 1.0, 0.4107, 1.0, 0.4464, 0.9643, 0.4821, 0.9643, 0.4821, 1.0, 0.4464, 1.0, 0.4821, 0.9643, 0.5179, 0.9643, 0.5179, 1.0, 0.4821, 1.0, 0.5179, 0.9643, 0.5536, 0.9643, 0.5536, 1.0, 0.5179, 1.0, 0.5536, 0.9643, 0.5893, 0.9643, 0.5893, 1.0, 0.5536, 1.0, 0.5893, 0.4643, 0.625, 0.4643, 0.625, 0.5, 0.5893, 0.5, 0.5893, 0.5, 0.625, 0.5, 0.625, 0.5357, 0.5893, 0.5357, 0.625, 0.5, 0.6607, 0.5, 0.6607, 0.5357, 0.625, 0.5357, 0.5893, 0.4286, 0.625, 0.4286, 0.625, 0.4643, 0.5893, 0.4643, 0.5536, 0.4286, 0.5893, 0.4286, 0.5893, 0.4643, 0.5536, 0.4643, 0.5536, 0.4643, 0.5893, 0.4643, 0.5893, 0.5, 0.5536, 0.5, 0.6964, 0.5, 0.6607, 0.5, 0.6607, 0.5, 0.6964, 0.5, 0.5893, 0.5357, 0.5893, 0.5, 0.5893, 0.5, 0.5893, 0.5357, 0.6607, 0.5, 0.6607, 0.5357, 0.6607, 0.5357, 0.6607, 0.5, 0.5536, 0.4286, 0.5893, 0.4286, 0.5893, 0.4286, 0.5536, 0.4286])
me_cube_001.materials.append(mat_material)
me_cube_001.use_remesh_preserve_volume = False
me_cube_001.use_remesh_preserve_attributes = False
me_cube_001.use_mirror_vertex_groups = False
me_cube_001.update()
me_cube_002 = bpy.data.meshes.new('Cube.002')
me_cube_002.from_pydata([(-0.8749, -0.2842, 1.682), (-0.8749, 0.2842, 1.682), (-0.3743, -0.2842, 1.682), (-0.3743, 0.2842, 1.682), (-0.8749, -0.2842, 1.682), (-0.8749, 0.2842, 1.682), (-0.3743, 0.2842, 1.682), (-0.3743, -0.2842, 1.682), (-0.8572, -0.2641, 1.693), (-0.8572, 0.2641, 1.693), (-0.392, 0.2641, 1.693), (-0.392, -0.2641, 1.693), (-0.8209, -0.2229, 1.711), (-0.8209, 0.2229, 1.711), (-0.4283, 0.2229, 1.711), (-0.4283, -0.2229, 1.711), (-0.7872, -0.1847, 1.728), (-0.7872, 0.1847, 1.728), (-0.462, 0.1847, 1.728), (-0.462, -0.1847, 1.728), (-0.7643, -0.1586, 1.737), (-0.7643, 0.1586, 1.737), (-0.4849, 0.1586, 1.737), (-0.4849, -0.1586, 1.737), (-0.7255, -0.1145, 1.749), (-0.7255, 0.1145, 1.749), (-0.5237, 0.1145, 1.749), (-0.5237, -0.1145, 1.749), (-0.6632, -0.04384, 1.764), (-0.6632, 0.04384, 1.764), (-0.586, 0.04384, 1.764), (-0.586, -0.04384, 1.764), (-0.6334, -0.01, 1.77), (-0.6334, 0.01, 1.77), (-0.6158, 0.01, 1.77), (-0.6158, -0.01, 1.77), (-0.3743, -0.2842, 0.5251), (-0.3743, 0.2842, 0.9379), (-0.3743, -0.02402, 0.755), (-0.3743, 0.1223, 0.8064), (-0.3743, 0.2114, 0.8453), (-0.8749, 0.2842, 0.8837), (-0.8749, -0.2842, 0.6512), (-0.8749, 0.1307, 0.8234), (-0.8749, 0.05403, 0.7724), (-0.8749, -0.1184, 0.7206), (-0.8749, -0.2011, 0.6681)], [], [(4, 7, 11, 8), (11, 10, 14, 15), (6, 5, 9, 10), (7, 6, 10, 11), (5, 4, 8, 9), (12, 15, 19, 16), (9, 8, 12, 13), (8, 11, 15, 12), (10, 9, 13, 14), (18, 17, 21, 22), (14, 13, 17, 18), (15, 14, 18, 19), (13, 12, 16, 17), (23, 22, 26, 27), (19, 18, 22, 23), (17, 16, 20, 21), (16, 19, 23, 20), (24, 27, 31, 28), (21, 20, 24, 25), (20, 23, 27, 24), (22, 21, 25, 26), (31, 30, 34, 35), (26, 25, 29, 30), (27, 26, 30, 31), (25, 24, 28, 29), (34, 33, 32, 35), (29, 28, 32, 33), (28, 31, 35, 32), (30, 29, 33, 34), (36, 38, 39, 40, 37, 3, 2), (37, 41, 1, 3), (41, 43, 44, 45, 46, 42, 0, 1), (42, 36, 2, 0), (40, 43, 41, 37), (39, 44, 43, 40), (38, 45, 44, 39), (45, 38, 46), (42, 46, 38), (36, 42, 38)])
_uv = me_cube_002.uv_layers.new(name='UVMap')
_uv.uv.foreach_set('vector', [0.9856, 0.7417, 0.9856, 0.9634, 0.9755, 0.9556, 0.9755, 0.7495, 0.9628, 0.2759, 0.9628, 0.5098, 0.9448, 0.4916, 0.9448, 0.2941, 0.8574, 0.7411, 0.8574, 0.5193, 0.8675, 0.5272, 0.8675, 0.7332, 0.9719, 0.267, 0.9719, 0.5187, 0.9628, 0.5098, 0.9628, 0.2759, 0.9719, 0.01464, 0.9719, 0.2664, 0.9628, 0.2575, 0.9628, 0.02353, 0.9556, 0.7656, 0.9556, 0.9395, 0.937, 0.9246, 0.937, 0.7805, 0.9628, 0.02353, 0.9628, 0.2575, 0.9448, 0.2392, 0.9448, 0.04179, 0.9755, 0.7495, 0.9755, 0.9556, 0.9556, 0.9395, 0.9556, 0.7656, 0.8675, 0.7332, 0.8675, 0.5272, 0.8874, 0.5433, 0.8874, 0.7171, 0.906, 0.7022, 0.906, 0.5582, 0.9181, 0.5683, 0.9181, 0.6921, 0.8874, 0.7171, 0.8874, 0.5433, 0.906, 0.5582, 0.906, 0.7022, 0.9448, 0.2941, 0.9448, 0.4916, 0.9281, 0.4746, 0.9281, 0.3111, 0.9448, 0.04179, 0.9448, 0.2392, 0.9281, 0.2223, 0.9281, 0.05872, 0.9173, 0.3226, 0.9173, 0.4631, 0.8992, 0.4436, 0.8992, 0.3421, 0.9281, 0.3111, 0.9281, 0.4746, 0.9173, 0.4631, 0.9173, 0.3226, 0.9281, 0.05872, 0.9281, 0.2223, 0.9173, 0.2108, 0.9173, 0.07026, 0.937, 0.7805, 0.937, 0.9246, 0.9249, 0.9144, 0.9249, 0.7907, 0.9046, 0.8079, 0.9046, 0.8972, 0.8726, 0.8696, 0.8726, 0.8354, 0.9173, 0.07026, 0.9173, 0.2108, 0.8992, 0.1912, 0.8992, 0.08978, 0.9249, 0.7907, 0.9249, 0.9144, 0.9046, 0.8972, 0.9046, 0.8079, 0.9181, 0.6921, 0.9181, 0.5683, 0.9384, 0.5855, 0.9384, 0.6749, 0.8708, 0.3734, 0.8708, 0.4123, 0.8574, 0.3973, 0.8574, 0.3884, 0.9384, 0.6749, 0.9384, 0.5855, 0.9704, 0.6131, 0.9704, 0.6473, 0.8992, 0.3421, 0.8992, 0.4436, 0.8708, 0.4123, 0.8708, 0.3734, 0.8992, 0.08978, 0.8992, 0.1912, 0.8708, 0.1599, 0.8708, 0.1211, 0.8321, 0.9841, 0.8321, 0.9531, 0.8673, 0.9531, 0.8673, 0.9841, 0.8708, 0.1211, 0.8708, 0.1599, 0.8574, 0.1449, 0.8574, 0.1361, 0.8726, 0.8354, 0.8726, 0.8696, 0.8574, 0.8564, 0.8574, 0.8486, 0.9704, 0.6473, 0.9704, 0.6131, 0.9856, 0.6263, 0.9856, 0.6341, 0.2256, 0.2397, 0.1852, 0.204, 0.1625, 0.1961, 0.1487, 0.19, 0.1374, 0.1756, 0.1374, 0.06003, 0.2256, 0.06003, 0.3036, 0.1755, 0.2258, 0.1839, 0.2258, 0.05985, 0.3036, 0.05985, 0.04891, 0.3512, 0.07274, 0.3419, 0.08465, 0.334, 0.1114, 0.3259, 0.1243, 0.3178, 0.1372, 0.3151, 0.1372, 0.4752, 0.04891, 0.4752, 0.3038, 0.3152, 0.3815, 0.2956, 0.3815, 0.4753, 0.3038, 0.4753, 0.1487, 0.19, 0.07274, 0.3419, 0.04891, 0.3512, 0.3036, 0.1755, 0.1625, 0.1961, 0.08465, 0.334, 0.07274, 0.3419, 0.1487, 0.19, 0.1852, 0.204, 0.1114, 0.3259, 0.08465, 0.334, 0.1625, 0.1961, 0.1114, 0.3259, 0.1852, 0.204, 0.1243, 0.3178, 0.1372, 0.3151, 0.1243, 0.3178, 0.1852, 0.204, 0.3815, 0.2956, 0.3038, 0.3152, 0.1852, 0.204])
me_cube_002.materials.append(mat_material)
me_cube_002.use_remesh_preserve_volume = False
me_cube_002.use_remesh_preserve_attributes = False
me_cube_002.use_mirror_vertex_groups = False
me_cube_002.update()

# ---- objects
ob_cube = bpy.data.objects.new('Cube', me_cube)
ob_light = bpy.data.objects.new('Light', light_light)
ob_camera = bpy.data.objects.new('Camera', cam_camera)
ob_cube_001 = bpy.data.objects.new('Cube.001', me_cube_001)
ob_cube_002 = bpy.data.objects.new('Cube.002', me_cube_002)

# ---- transforms, parenting, visibility, modifiers, constraints
ob_cube.location = (0.0, 0.0, 1.0)
ob_cube.lock_rotations_4d = False
ob_cube.empty_display_type = 'ARROWS'
ob_cube.lineart.crease_threshold = 0.0
ob_light.location = (4.076, 1.005, 5.904)
ob_light.rotation_euler = (0.6503, 0.05522, 1.866)
ob_light.lock_rotations_4d = False
ob_light.empty_display_type = 'ARROWS'
ob_light.color = (0.0, 0.0, 0.0, 0.0)
ob_light.lineart.crease_threshold = 0.0
ob_camera.location = (7.359, -6.926, 4.958)
ob_camera.rotation_euler = (1.109, 0.0, 0.8149)
ob_camera.lock_rotations_4d = False
ob_camera.empty_display_type = 'ARROWS'
ob_camera.color = (0.0, 0.0, 0.0, 0.0)
ob_camera.display_type = 'WIRE'
ob_camera.lineart.crease_threshold = 0.0
ob_cube_001.location = (0.0, 0.0, 1.0)
ob_cube_001.lock_rotations_4d = False
ob_cube_001.empty_display_type = 'ARROWS'
ob_cube_001.lineart.crease_threshold = 0.0
ob_cube_002.location = (0.0, 0.0, 1.028)
ob_cube_002.lock_rotations_4d = False
ob_cube_002.empty_display_type = 'ARROWS'
ob_cube_002.lineart.crease_threshold = 0.0

# ---- collection membership
col_collection.objects.link(ob_cube)
col_collection.objects.link(ob_light)
col_collection.objects.link(ob_camera)
col_collection.objects.link(ob_cube_001)
col_collection.objects.link(ob_cube_002)

# ---- scene / render settings (as saved in the file)
scene.camera = ob_camera
scene.frame_start = 1; scene.frame_end = 250; scene.frame_set(1)
scene.render.engine = 'BLENDER_EEVEE_NEXT'
scene.cycles.use_denoising = False
scene.cycles.samples = 128
scene.cycles.sampling_pattern = 'TABULATED_SOBOL'
scene.cycles.use_adaptive_sampling = False
scene.cycles.use_light_tree = False
scene.view_settings.view_transform = 'Filmic'
bpy.context.view_layer.update()
